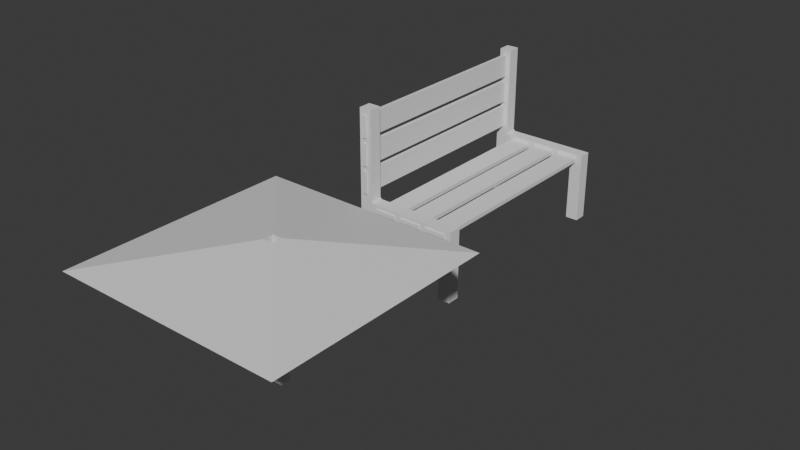 # Source: toldo_bar.blend  (saved by Blender 4.1.24; exported with 4.5.12 LTS)
import bpy
from mathutils import Matrix  # noqa: F401  (used for matrix-valued properties, if any)

bpy.ops.wm.read_factory_settings(use_empty=True)
scene = bpy.context.scene
scene.name = 'Scene'

# ---- collections
col_toldo_bar = bpy.data.collections.new('toldo bar'); scene.collection.children.link(col_toldo_bar)

# ---- materials (node trees are filled in below, after node groups)
mat_material = bpy.data.materials.new('Material')
mat_material.alpha_threshold = 0.0
mat_material.use_transparent_shadow = False
mat_material.roughness = 0.5
mat_material.line_color = (0.0, 0.0, 0.0, 1.0)

# ---- material node trees
mat_material.use_nodes = True; mat_material.node_tree.nodes.clear()
_N = mat_material.node_tree.nodes; _L = mat_material.node_tree.links
n0 = _N.new('ShaderNodeOutputMaterial'); n0.name = 'Material Output'; n0.location = (300, 300)
n1 = _N.new('ShaderNodeBsdfPrincipled'); n1.name = 'Principled BSDF'; n1.location = (10, 300)
n1.inputs[3].default_value = 1.45
_L.new(n1.outputs[0], n0.inputs[0])
n0.is_active_output = True

# ---- world
world_world = bpy.data.worlds.new('World'); scene.world = world_world
world_world.use_nodes = True; world_world.node_tree.nodes.clear()
_N = world_world.node_tree.nodes; _L = world_world.node_tree.links
n0 = _N.new('ShaderNodeOutputWorld'); n0.name = 'World Output'; n0.location = (300, 300)
n1 = _N.new('ShaderNodeBackground'); n1.name = 'Background'; n1.location = (10, 300)
n1.inputs[0].default_value = (0.05088, 0.05088, 0.05088, 1.0)
_L.new(n1.outputs[0], n0.inputs[0])
n0.is_active_output = True
world_world.color = (0.05088, 0.05088, 0.05088)
world_world.use_sun_shadow = False
world_world.sun_shadow_jitter_overblur = 0.0

# ---- meshes
me_cube = bpy.data.meshes.new('Cube')
me_cube.from_pydata([(0.08011, 0.08011, 2.018), (0.08011, 0.08011, 0.004719), (0.08011, -0.08011, 2.018), (0.08011, -0.08011, 0.004719), (-0.08011, 0.08011, 2.018), (-0.08011, 0.08011, 0.004719), (-0.08011, -0.08011, 2.018), (-0.08011, -0.08011, 0.004719), (1.744, -1.744, 1.704), (-1.744, -1.744, 1.704), (1.744, 1.744, 1.704), (-1.744, 1.744, 1.704)], [], [(4, 6, 9, 11), (3, 2, 6, 7), (7, 6, 4, 5), (1, 0, 2, 3), (5, 4, 0, 1), (2, 0, 10, 8), (0, 4, 11, 10), (6, 2, 8, 9)])
_uv = me_cube.uv_layers.new(name='UVMap')
_uv.uv.foreach_set('vector', [0.625, 0.25, 0.625, 0.0, 0.625, 0.0, 0.625, 0.25, 0.375, 0.75, 0.625, 0.75, 0.625, 1.0, 0.375, 1.0, 0.375, 0.0, 0.625, 0.0, 0.625, 0.25, 0.375, 0.25, 0.375, 0.5, 0.625, 0.5, 0.625, 0.75, 0.375, 0.75, 0.375, 0.25, 0.625, 0.25, 0.625, 0.5, 0.375, 0.5, 0.625, 0.75, 0.625, 0.5, 0.625, 0.5, 0.625, 0.75, 0.625, 0.5, 0.625, 0.25, 0.625, 0.25, 0.625, 0.5, 0.625, 1.0, 0.625, 0.75, 0.625, 0.75, 0.625, 1.0])
me_cube.materials.append(mat_material)
me_cube.use_mirror_vertex_groups = False
me_cube.update()
me_cube_006 = bpy.data.meshes.new('Cube.006')
me_cube_006.from_pydata([(-0.1727, -1.808, -0.03043), (-0.1727, -1.808, 0.03043), (-0.1727, 1.808, -0.03043), (-0.1727, 1.808, 0.03043), (0.1727, -1.808, -0.03043), (0.1727, -1.808, 0.03043), (0.1727, 1.808, -0.03043), (0.1727, 1.808, 0.03043), (1.282, -1.808, 1.088), (1.221, -1.808, 1.088), (1.282, 1.808, 1.088), (1.221, 1.808, 1.088), (1.282, -1.808, 1.433), (1.221, -1.808, 1.433), (1.282, 1.808, 1.433), (1.221, 1.808, 1.433), (1.282, -1.808, 0.6443), (1.221, -1.808, 0.6443), (1.282, 1.808, 0.6443), (1.221, 1.808, 0.6443), (1.282, -1.808, 0.9898), (1.221, -1.808, 0.9898), (1.282, 1.808, 0.9898), (1.221, 1.808, 0.9898), (1.282, -1.808, 0.201), (1.221, -1.808, 0.201), (1.282, 1.808, 0.201), (1.221, 1.808, 0.201), (1.282, -1.808, 0.5465), (1.221, -1.808, 0.5465), (1.282, 1.808, 0.5465), (1.221, 1.808, 0.5465), (0.6856, -1.808, -0.03043), (0.6856, -1.808, 0.03043), (0.6856, 1.808, -0.03043), (0.6856, 1.808, 0.03043), (1.031, -1.808, -0.03043), (1.031, -1.808, 0.03043), (1.031, 1.808, -0.03043), (1.031, 1.808, 0.03043), (0.2564, -1.808, -0.03043), (0.2564, -1.808, 0.03043), (0.2564, 1.808, -0.03043), (0.2564, 1.808, 0.03043), (0.6019, -1.808, -0.03043), (0.6019, -1.808, 0.03043), (0.6019, 1.808, -0.03043), (0.6019, 1.808, 0.03043), (-0.2635, -1.786, -0.09048), (-0.2635, -1.588, -0.09048), (-0.2635, -1.786, 0.1025), (-0.2635, -1.588, 0.1025), (1.349, -1.588, -0.09048), (1.349, -1.786, -0.09048), (1.134, -1.588, 0.1025), (1.134, -1.786, 0.1025), (1.353, -1.786, 0.1335), (1.353, -1.588, 0.1335), (1.16, -1.786, 0.1335), (1.16, -1.588, 0.1335), (1.353, -1.588, 1.531), (1.353, -1.786, 1.531), (1.16, -1.588, 1.531), (1.16, -1.786, 1.531), (1.16, -1.786, 1.331), (1.16, -1.588, 1.331), (1.353, -1.786, 1.331), (1.353, -1.588, 1.331), (2.28, -1.588, 1.531), (2.28, -1.786, 1.531), (2.28, -1.786, 1.331), (2.28, -1.588, 1.331), (2.275, -1.588, -0.1036), (2.275, -1.786, -0.1036), (2.278, -1.786, 0.1204), (2.278, -1.588, 0.1204), (-0.2635, 1.786, -0.09048), (-0.2635, 1.588, -0.09048), (-0.2635, 1.786, 0.1025), (-0.2635, 1.588, 0.1025), (1.349, 1.588, -0.09048), (1.349, 1.786, -0.09048), (1.134, 1.588, 0.1025), (1.134, 1.786, 0.1025), (1.353, 1.786, 0.1335), (1.353, 1.588, 0.1335), (1.16, 1.786, 0.1335), (1.16, 1.588, 0.1335), (1.353, 1.588, 1.531), (1.353, 1.786, 1.531), (1.16, 1.588, 1.531), (1.16, 1.786, 1.531), (1.16, 1.786, 1.331), (1.16, 1.588, 1.331), (1.353, 1.786, 1.331), (1.353, 1.588, 1.331), (2.28, 1.588, 1.531), (2.28, 1.786, 1.531), (2.28, 1.786, 1.331), (2.28, 1.588, 1.331), (2.275, 1.588, -0.1036), (2.275, 1.786, -0.1036), (2.278, 1.786, 0.1204), (2.278, 1.588, 0.1204)], [], [(0, 1, 3, 2), (2, 3, 7, 6), (6, 7, 5, 4), (4, 5, 1, 0), (2, 6, 4, 0), (7, 3, 1, 5), (8, 9, 11, 10), (10, 11, 15, 14), (14, 15, 13, 12), (12, 13, 9, 8), (10, 14, 12, 8), (15, 11, 9, 13), (16, 17, 19, 18), (18, 19, 23, 22), (22, 23, 21, 20), (20, 21, 17, 16), (18, 22, 20, 16), (23, 19, 17, 21), (24, 25, 27, 26), (26, 27, 31, 30), (30, 31, 29, 28), (28, 29, 25, 24), (26, 30, 28, 24), (31, 27, 25, 29), (32, 33, 35, 34), (34, 35, 39, 38), (38, 39, 37, 36), (36, 37, 33, 32), (34, 38, 36, 32), (39, 35, 33, 37), (40, 41, 43, 42), (42, 43, 47, 46), (46, 47, 45, 44), (44, 45, 41, 40), (42, 46, 44, 40), (47, 43, 41, 45), (51, 54, 52, 49), (50, 55, 54, 51), (48, 53, 55, 50), (51, 49, 48, 50), (65, 67, 60, 62), (64, 65, 62, 63), (66, 64, 63, 61), (66, 61, 69, 70), (52, 54, 59, 57), (54, 55, 58, 59), (55, 53, 56, 58), (53, 52, 72, 73), (62, 60, 61, 63), (49, 52, 53, 48), (57, 56, 66, 67), (56, 58, 64, 66), (58, 59, 65, 64), (59, 57, 67, 65), (60, 67, 71, 68), (61, 60, 68, 69), (67, 66, 70, 71), (52, 57, 75, 72), (56, 53, 73, 74), (57, 56, 74, 75), (79, 77, 80, 82), (78, 79, 82, 83), (76, 78, 83, 81), (79, 78, 76, 77), (93, 90, 88, 95), (92, 91, 90, 93), (94, 89, 91, 92), (94, 98, 97, 89), (80, 85, 87, 82), (82, 87, 86, 83), (83, 86, 84, 81), (81, 101, 100, 80), (90, 91, 89, 88), (77, 76, 81, 80), (85, 95, 94, 84), (84, 94, 92, 86), (86, 92, 93, 87), (87, 93, 95, 85), (88, 96, 99, 95), (89, 97, 96, 88), (95, 99, 98, 94), (80, 100, 103, 85), (84, 102, 101, 81), (85, 103, 102, 84)])
_uv = me_cube_006.uv_layers.new(name='UVMap')
_uv.uv.foreach_set('vector', [0.375, 0.0, 0.625, 0.0, 0.625, 0.25, 0.375, 0.25, 0.375, 0.25, 0.625, 0.25, 0.625, 0.5, 0.375, 0.5, 0.375, 0.5, 0.625, 0.5, 0.625, 0.75, 0.375, 0.75, 0.375, 0.75, 0.625, 0.75, 0.625, 1.0, 0.375, 1.0, 0.125, 0.5, 0.375, 0.5, 0.375, 0.75, 0.125, 0.75, 0.625, 0.5, 0.875, 0.5, 0.875, 0.75, 0.625, 0.75, 0.375, 0.0, 0.625, 0.0, 0.625, 0.25, 0.375, 0.25, 0.375, 0.25, 0.625, 0.25, 0.625, 0.5, 0.375, 0.5, 0.375, 0.5, 0.625, 0.5, 0.625, 0.75, 0.375, 0.75, 0.375, 0.75, 0.625, 0.75, 0.625, 1.0, 0.375, 1.0, 0.125, 0.5, 0.375, 0.5, 0.375, 0.75, 0.125, 0.75, 0.625, 0.5, 0.875, 0.5, 0.875, 0.75, 0.625, 0.75, 0.375, 0.0, 0.625, 0.0, 0.625, 0.25, 0.375, 0.25, 0.375, 0.25, 0.625, 0.25, 0.625, 0.5, 0.375, 0.5, 0.375, 0.5, 0.625, 0.5, 0.625, 0.75, 0.375, 0.75, 0.375, 0.75, 0.625, 0.75, 0.625, 1.0, 0.375, 1.0, 0.125, 0.5, 0.375, 0.5, 0.375, 0.75, 0.125, 0.75, 0.625, 0.5, 0.875, 0.5, 0.875, 0.75, 0.625, 0.75, 0.375, 0.0, 0.625, 0.0, 0.625, 0.25, 0.375, 0.25, 0.375, 0.25, 0.625, 0.25, 0.625, 0.5, 0.375, 0.5, 0.375, 0.5, 0.625, 0.5, 0.625, 0.75, 0.375, 0.75, 0.375, 0.75, 0.625, 0.75, 0.625, 1.0, 0.375, 1.0, 0.125, 0.5, 0.375, 0.5, 0.375, 0.75, 0.125, 0.75, 0.625, 0.5, 0.875, 0.5, 0.875, 0.75, 0.625, 0.75, 0.375, 0.0, 0.625, 0.0, 0.625, 0.25, 0.375, 0.25, 0.375, 0.25, 0.625, 0.25, 0.625, 0.5, 0.375, 0.5, 0.375, 0.5, 0.625, 0.5, 0.625, 0.75, 0.375, 0.75, 0.375, 0.75, 0.625, 0.75, 0.625, 1.0, 0.375, 1.0, 0.125, 0.5, 0.375, 0.5, 0.375, 0.75, 0.125, 0.75, 0.625, 0.5, 0.875, 0.5, 0.875, 0.75, 0.625, 0.75, 0.375, 0.0, 0.625, 0.0, 0.625, 0.25, 0.375, 0.25, 0.375, 0.25, 0.625, 0.25, 0.625, 0.5, 0.375, 0.5, 0.375, 0.5, 0.625, 0.5, 0.625, 0.75, 0.375, 0.75, 0.375, 0.75, 0.625, 0.75, 0.625, 1.0, 0.375, 1.0, 0.125, 0.5, 0.375, 0.5, 0.375, 0.75, 0.125, 0.75, 0.625, 0.5, 0.875, 0.5, 0.875, 0.75, 0.625, 0.75, 0.625, 0.5, 0.375, 0.5, 0.375, 0.25, 0.625, 0.25, 0.625, 0.75, 0.375, 0.75, 0.375, 0.5, 0.625, 0.5, 0.625, 1.0, 0.375, 1.0, 0.375, 0.75, 0.625, 0.75, 0.625, 0.5, 0.875, 0.5, 0.875, 0.75, 0.625, 0.75, 0.4107, 0.5, 0.4107, 0.25, 0.375, 0.25, 0.375, 0.5, 0.4107, 0.75, 0.4107, 0.5, 0.375, 0.5, 0.375, 0.75, 0.4107, 1.0, 0.4107, 0.75, 0.375, 0.75, 0.375, 1.0, 0.4107, 1.0, 0.375, 1.0, 0.375, 1.0, 0.4107, 1.0, 0.375, 0.25, 0.375, 0.5, 0.625, 0.5, 0.625, 0.25, 0.375, 0.5, 0.375, 0.75, 0.625, 0.75, 0.625, 0.5, 0.375, 0.75, 0.375, 1.0, 0.625, 1.0, 0.625, 0.75, 0.375, 0.0, 0.375, 0.25, 0.375, 0.25, 0.375, 0.0, 0.0, 0.0, 0.0, 0.0, 0.0, 0.0, 0.0, 0.0, 0.625, 0.25, 0.375, 0.25, 0.375, 0.0, 0.625, 0.0, 0.625, 0.25, 0.625, 0.0, 0.4107, 0.0, 0.4107, 0.25, 0.625, 1.0, 0.625, 0.75, 0.4107, 0.75, 0.4107, 1.0, 0.625, 0.75, 0.625, 0.5, 0.4107, 0.5, 0.4107, 0.75, 0.625, 0.5, 0.625, 0.25, 0.4107, 0.25, 0.4107, 0.5, 0.375, 0.25, 0.4107, 0.25, 0.4107, 0.25, 0.375, 0.25, 0.0, 0.0, 0.0, 0.0, 0.0, 0.0, 0.0, 0.0, 0.4107, 0.25, 0.4107, 0.0, 0.4107, 0.0, 0.4107, 0.25, 0.375, 0.25, 0.625, 0.25, 0.625, 0.25, 0.375, 0.25, 0.625, 1.0, 0.375, 1.0, 0.375, 1.0, 0.625, 1.0, 0.625, 0.25, 0.625, 0.0, 0.625, 0.0, 0.625, 0.25, 0.625, 0.5, 0.625, 0.25, 0.375, 0.25, 0.375, 0.5, 0.625, 0.75, 0.625, 0.5, 0.375, 0.5, 0.375, 0.75, 0.625, 1.0, 0.625, 0.75, 0.375, 0.75, 0.375, 1.0, 0.625, 0.5, 0.625, 0.75, 0.875, 0.75, 0.875, 0.5, 0.4107, 0.5, 0.375, 0.5, 0.375, 0.25, 0.4107, 0.25, 0.4107, 0.75, 0.375, 0.75, 0.375, 0.5, 0.4107, 0.5, 0.4107, 1.0, 0.375, 1.0, 0.375, 0.75, 0.4107, 0.75, 0.4107, 1.0, 0.4107, 1.0, 0.375, 1.0, 0.375, 1.0, 0.375, 0.25, 0.625, 0.25, 0.625, 0.5, 0.375, 0.5, 0.375, 0.5, 0.625, 0.5, 0.625, 0.75, 0.375, 0.75, 0.375, 0.75, 0.625, 0.75, 0.625, 1.0, 0.375, 1.0, 0.375, 0.0, 0.375, 0.0, 0.375, 0.25, 0.375, 0.25, 0.0, 0.0, 0.0, 0.0, 0.0, 0.0, 0.0, 0.0, 0.625, 0.25, 0.625, 0.0, 0.375, 0.0, 0.375, 0.25, 0.625, 0.25, 0.4107, 0.25, 0.4107, 0.0, 0.625, 0.0, 0.625, 1.0, 0.4107, 1.0, 0.4107, 0.75, 0.625, 0.75, 0.625, 0.75, 0.4107, 0.75, 0.4107, 0.5, 0.625, 0.5, 0.625, 0.5, 0.4107, 0.5, 0.4107, 0.25, 0.625, 0.25, 0.375, 0.25, 0.375, 0.25, 0.4107, 0.25, 0.4107, 0.25, 0.0, 0.0, 0.0, 0.0, 0.0, 0.0, 0.0, 0.0, 0.4107, 0.25, 0.4107, 0.25, 0.4107, 0.0, 0.4107, 0.0, 0.375, 0.25, 0.375, 0.25, 0.625, 0.25, 0.625, 0.25, 0.625, 1.0, 0.625, 1.0, 0.375, 1.0, 0.375, 1.0, 0.625, 0.25, 0.625, 0.25, 0.625, 0.0, 0.625, 0.0])
me_cube_006.update()

# ---- objects
ob_toldo = bpy.data.objects.new('toldo', me_cube)
ob_empty = bpy.data.objects.new('Empty', None)
ob_banco = bpy.data.objects.new('banco', me_cube_006)

# ---- transforms, parenting, visibility, modifiers, constraints
ob_toldo.location = (0.0, 0.0, 0.0)
ob_toldo.lock_rotations_4d = False
ob_toldo.empty_display_type = 'ARROWS'
ob_toldo.lineart.crease_threshold = 0.0
ob_empty.location = (2.953e-16, 4.607, 1.33)
ob_empty.rotation_euler = (1.571, -0.0, 1.571)
ob_empty.empty_display_type = 'IMAGE'
ob_empty.empty_display_size = 5.0
ob_empty.empty_image_depth = 'BACK'
ob_empty.show_empty_image_perspective = False
ob_empty.empty_image_side = 'FRONT'
ob_banco.location = (-1.039, 4.607, 2.29)
ob_banco.rotation_euler = (-0.0, 1.571, 0.0)

# ---- collection membership
col_toldo_bar.objects.link(ob_toldo)
col_toldo_bar.objects.link(ob_empty)
col_toldo_bar.objects.link(ob_banco)

# ---- scene / render settings (as saved in the file)
scene.frame_start = 1; scene.frame_end = 250; scene.frame_set(1)
scene.render.engine = 'BLENDER_EEVEE_NEXT'
scene.cycles.sampling_pattern = 'TABULATED_SOBOL'
scene.eevee.ray_tracing_options.trace_max_roughness = 0.0
bpy.context.view_layer.update()

# ---- added for rendering (the .blend has no active camera and no usable light): camera, sun
cam_auto = bpy.data.cameras.new('AutoCamera')
cam_auto.lens = 50.0
cam_auto.sensor_width = 36.0
cam_auto.clip_end = 1000.0
ob_auto_camera = bpy.data.objects.new('AutoCamera', cam_auto)
scene.collection.objects.link(ob_auto_camera)
ob_auto_camera.location = (8.54207, -7.91512, 8.11292)
ob_auto_camera.rotation_euler = (1.09748, -7.21219e-08, 0.694738)
scene.camera = ob_auto_camera
light_auto_sun = bpy.data.lights.new('AutoSun', 'SUN')
light_auto_sun.energy = 3.0
light_auto_sun.angle = 0.0523599
ob_auto_sun = bpy.data.objects.new('AutoSun', light_auto_sun)
scene.collection.objects.link(ob_auto_sun)
ob_auto_sun.rotation_euler = (0.872665, 0.174533, 0.523599)
bpy.context.view_layer.update()
